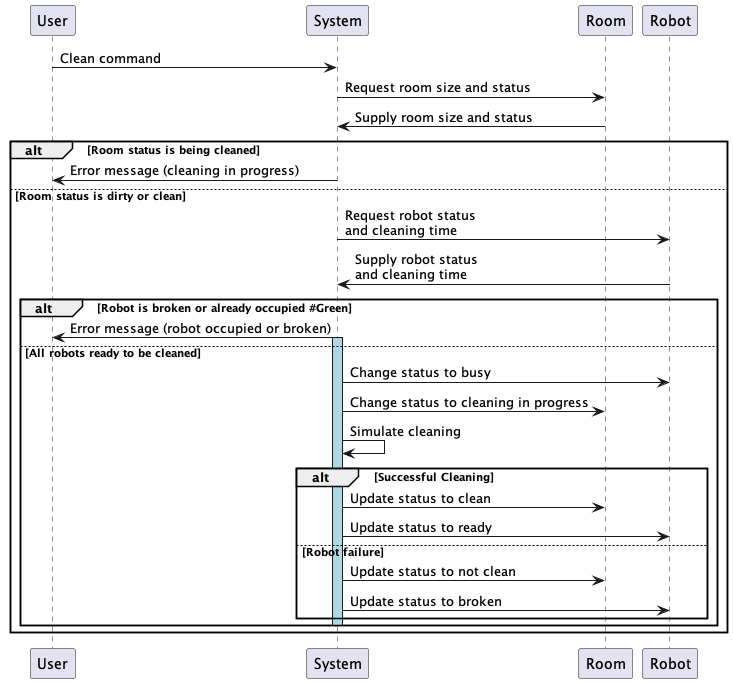

The diagram above was rendered by PlantUML. Its source (embedded in the PNG):
@startuml
User -> System : Clean command
System -> Room : Request room size and status
Room -> System : Supply room size and status
alt Room status is being cleaned 
    System -> User : Error message (cleaning in progress)
else Room status is dirty or clean
    System -> Robot : Request robot status\nand cleaning time 
    Robot -> System : Supply robot status\nand cleaning time
    alt Robot is broken or already occupied #Green
        System -> User : Error message (robot occupied or broken)
    else All robots ready to be cleaned
        activate System #LightBlue
        System -> Robot : Change status to busy
        System -> Room : Change status to cleaning in progress
        System -> System : Simulate cleaning
        alt Successful Cleaning
            System -> Room : Update status to clean
            System -> Robot : Update status to ready
        else Robot failure
            System -> Room : Update status to not clean
            System -> Robot : Update status to broken
        end
        deactivate System
    end
end

@enduml